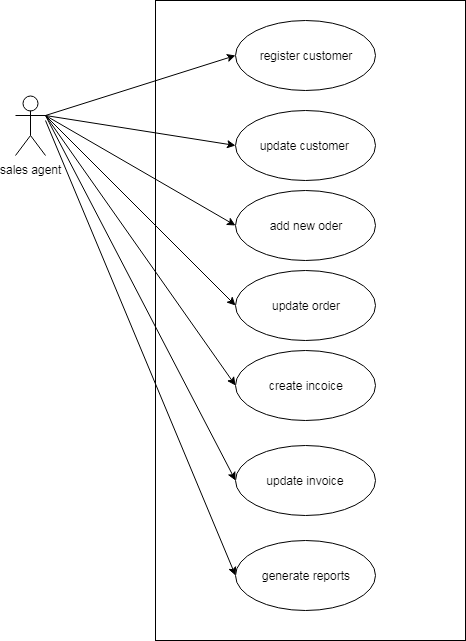

The diagram above was exported from draw.io. Its source (the exported page's mxGraphModel, read from the mxfile embedded in the PNG):
<mxGraphModel dx="526" dy="411" grid="1" gridSize="10" guides="1" tooltips="1" connect="1" arrows="1" fold="1" page="1" pageScale="1" pageWidth="850" pageHeight="1100" math="0" shadow="0">
  <root>
    <mxCell id="k3OhMm-306yDtZmz_O6r-0" />
    <mxCell id="k3OhMm-306yDtZmz_O6r-1" parent="k3OhMm-306yDtZmz_O6r-0" />
    <mxCell id="k3OhMm-306yDtZmz_O6r-2" value="sales agent" style="shape=umlActor;verticalLabelPosition=bottom;labelBackgroundColor=#ffffff;verticalAlign=top;html=1;" parent="k3OhMm-306yDtZmz_O6r-1" vertex="1">
      <mxGeometry x="90" y="165" width="30" height="60" as="geometry" />
    </mxCell>
    <mxCell id="k3OhMm-306yDtZmz_O6r-3" value="Object" style="html=1;" parent="k3OhMm-306yDtZmz_O6r-1" vertex="1">
      <mxGeometry x="230" y="70" width="310" height="640" as="geometry" />
    </mxCell>
    <mxCell id="k3OhMm-306yDtZmz_O6r-4" value="register customer" style="ellipse;whiteSpace=wrap;html=1;" parent="k3OhMm-306yDtZmz_O6r-1" vertex="1">
      <mxGeometry x="310" y="90" width="140" height="70" as="geometry" />
    </mxCell>
    <mxCell id="k3OhMm-306yDtZmz_O6r-5" value="update customer&amp;nbsp;" style="ellipse;whiteSpace=wrap;html=1;" parent="k3OhMm-306yDtZmz_O6r-1" vertex="1">
      <mxGeometry x="310" y="180" width="140" height="70" as="geometry" />
    </mxCell>
    <mxCell id="k3OhMm-306yDtZmz_O6r-6" value="add new oder" style="ellipse;whiteSpace=wrap;html=1;" parent="k3OhMm-306yDtZmz_O6r-1" vertex="1">
      <mxGeometry x="310" y="260" width="140" height="70" as="geometry" />
    </mxCell>
    <mxCell id="k3OhMm-306yDtZmz_O6r-7" value="update order" style="ellipse;whiteSpace=wrap;html=1;" parent="k3OhMm-306yDtZmz_O6r-1" vertex="1">
      <mxGeometry x="310" y="340" width="140" height="70" as="geometry" />
    </mxCell>
    <mxCell id="k3OhMm-306yDtZmz_O6r-8" value="create incoice" style="ellipse;whiteSpace=wrap;html=1;" parent="k3OhMm-306yDtZmz_O6r-1" vertex="1">
      <mxGeometry x="310" y="420" width="140" height="70" as="geometry" />
    </mxCell>
    <mxCell id="k3OhMm-306yDtZmz_O6r-10" value="update invoice" style="ellipse;whiteSpace=wrap;html=1;" parent="k3OhMm-306yDtZmz_O6r-1" vertex="1">
      <mxGeometry x="310" y="515" width="140" height="70" as="geometry" />
    </mxCell>
    <mxCell id="k3OhMm-306yDtZmz_O6r-11" value="" style="endArrow=classic;html=1;exitX=1;exitY=0.3333333333333333;exitDx=0;exitDy=0;exitPerimeter=0;entryX=0;entryY=0.5;entryDx=0;entryDy=0;" parent="k3OhMm-306yDtZmz_O6r-1" source="k3OhMm-306yDtZmz_O6r-2" target="k3OhMm-306yDtZmz_O6r-4" edge="1">
      <mxGeometry width="50" height="50" relative="1" as="geometry">
        <mxPoint x="80" y="690" as="sourcePoint" />
        <mxPoint x="130" y="640" as="targetPoint" />
      </mxGeometry>
    </mxCell>
    <mxCell id="k3OhMm-306yDtZmz_O6r-12" value="" style="endArrow=classic;html=1;exitX=1;exitY=0.3333333333333333;exitDx=0;exitDy=0;exitPerimeter=0;entryX=0;entryY=0.5;entryDx=0;entryDy=0;" parent="k3OhMm-306yDtZmz_O6r-1" source="k3OhMm-306yDtZmz_O6r-2" target="k3OhMm-306yDtZmz_O6r-5" edge="1">
      <mxGeometry width="50" height="50" relative="1" as="geometry">
        <mxPoint x="130" y="195" as="sourcePoint" />
        <mxPoint x="320" y="135" as="targetPoint" />
      </mxGeometry>
    </mxCell>
    <mxCell id="k3OhMm-306yDtZmz_O6r-13" value="" style="endArrow=classic;html=1;entryX=0;entryY=0.5;entryDx=0;entryDy=0;" parent="k3OhMm-306yDtZmz_O6r-1" target="k3OhMm-306yDtZmz_O6r-6" edge="1">
      <mxGeometry width="50" height="50" relative="1" as="geometry">
        <mxPoint x="120" y="185" as="sourcePoint" />
        <mxPoint x="330" y="145" as="targetPoint" />
      </mxGeometry>
    </mxCell>
    <mxCell id="k3OhMm-306yDtZmz_O6r-14" value="" style="endArrow=classic;html=1;entryX=0;entryY=0.5;entryDx=0;entryDy=0;exitX=1;exitY=0.3333333333333333;exitDx=0;exitDy=0;exitPerimeter=0;" parent="k3OhMm-306yDtZmz_O6r-1" source="k3OhMm-306yDtZmz_O6r-2" target="k3OhMm-306yDtZmz_O6r-7" edge="1">
      <mxGeometry width="50" height="50" relative="1" as="geometry">
        <mxPoint x="120" y="190" as="sourcePoint" />
        <mxPoint x="340" y="155" as="targetPoint" />
      </mxGeometry>
    </mxCell>
    <mxCell id="k3OhMm-306yDtZmz_O6r-15" value="" style="endArrow=classic;html=1;entryX=0;entryY=0.5;entryDx=0;entryDy=0;exitX=1;exitY=0.3333333333333333;exitDx=0;exitDy=0;exitPerimeter=0;" parent="k3OhMm-306yDtZmz_O6r-1" source="k3OhMm-306yDtZmz_O6r-2" target="k3OhMm-306yDtZmz_O6r-8" edge="1">
      <mxGeometry width="50" height="50" relative="1" as="geometry">
        <mxPoint x="120" y="190" as="sourcePoint" />
        <mxPoint x="350" y="165" as="targetPoint" />
      </mxGeometry>
    </mxCell>
    <mxCell id="k3OhMm-306yDtZmz_O6r-16" value="" style="endArrow=classic;html=1;entryX=0;entryY=0.5;entryDx=0;entryDy=0;exitX=1;exitY=0.3333333333333333;exitDx=0;exitDy=0;exitPerimeter=0;" parent="k3OhMm-306yDtZmz_O6r-1" source="k3OhMm-306yDtZmz_O6r-2" target="k3OhMm-306yDtZmz_O6r-10" edge="1">
      <mxGeometry width="50" height="50" relative="1" as="geometry">
        <mxPoint x="120" y="190" as="sourcePoint" />
        <mxPoint x="360" y="175" as="targetPoint" />
      </mxGeometry>
    </mxCell>
    <mxCell id="Lz_tHoXcjsSmW5rw78RH-0" value="generate reports" style="ellipse;whiteSpace=wrap;html=1;" vertex="1" parent="k3OhMm-306yDtZmz_O6r-1">
      <mxGeometry x="310" y="610" width="140" height="70" as="geometry" />
    </mxCell>
    <mxCell id="Lz_tHoXcjsSmW5rw78RH-1" value="" style="endArrow=classic;html=1;entryX=0;entryY=0.5;entryDx=0;entryDy=0;" edge="1" parent="k3OhMm-306yDtZmz_O6r-1" target="Lz_tHoXcjsSmW5rw78RH-0">
      <mxGeometry width="50" height="50" relative="1" as="geometry">
        <mxPoint x="120" y="190" as="sourcePoint" />
        <mxPoint x="320" y="560" as="targetPoint" />
      </mxGeometry>
    </mxCell>
  </root>
</mxGraphModel>